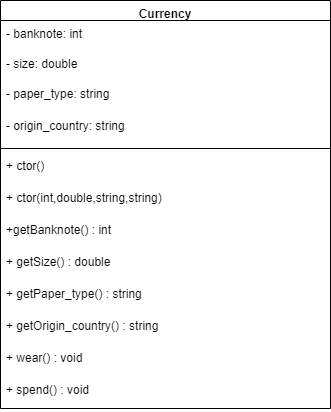

The diagram above was exported from draw.io. Its source (the exported page's mxGraphModel, read from the mxfile embedded in the PNG):
<mxGraphModel dx="1422" dy="905" grid="1" gridSize="10" guides="1" tooltips="1" connect="1" arrows="1" fold="1" page="1" pageScale="1" pageWidth="827" pageHeight="1169" math="0" shadow="0">
  <root>
    <mxCell id="WIyWlLk6GJQsqaUBKTNV-0" />
    <mxCell id="WIyWlLk6GJQsqaUBKTNV-1" parent="WIyWlLk6GJQsqaUBKTNV-0" />
    <mxCell id="Z-Gu_ssftmNgtQbndi4H-0" value="Currency" style="swimlane;fontStyle=1;align=center;verticalAlign=top;childLayout=stackLayout;horizontal=1;startSize=20;horizontalStack=0;resizeParent=1;resizeParentMax=0;resizeLast=0;collapsible=1;marginBottom=0;" vertex="1" parent="WIyWlLk6GJQsqaUBKTNV-1">
      <mxGeometry x="220" y="230" width="330" height="408" as="geometry" />
    </mxCell>
    <mxCell id="Z-Gu_ssftmNgtQbndi4H-1" value="- banknote: int" style="text;strokeColor=none;fillColor=none;align=left;verticalAlign=top;spacingLeft=4;spacingRight=4;overflow=hidden;rotatable=0;points=[[0,0.5],[1,0.5]];portConstraint=eastwest;" vertex="1" parent="Z-Gu_ssftmNgtQbndi4H-0">
      <mxGeometry y="20" width="330" height="30" as="geometry" />
    </mxCell>
    <mxCell id="Z-Gu_ssftmNgtQbndi4H-5" value="- size: double" style="text;strokeColor=none;fillColor=none;align=left;verticalAlign=top;spacingLeft=4;spacingRight=4;overflow=hidden;rotatable=0;points=[[0,0.5],[1,0.5]];portConstraint=eastwest;" vertex="1" parent="Z-Gu_ssftmNgtQbndi4H-0">
      <mxGeometry y="50" width="330" height="30" as="geometry" />
    </mxCell>
    <mxCell id="Z-Gu_ssftmNgtQbndi4H-7" value="- paper_type: string" style="text;strokeColor=none;fillColor=none;align=left;verticalAlign=top;spacingLeft=4;spacingRight=4;overflow=hidden;rotatable=0;points=[[0,0.5],[1,0.5]];portConstraint=eastwest;" vertex="1" parent="Z-Gu_ssftmNgtQbndi4H-0">
      <mxGeometry y="80" width="330" height="32" as="geometry" />
    </mxCell>
    <mxCell id="Z-Gu_ssftmNgtQbndi4H-6" value="- origin_country: string" style="text;strokeColor=none;fillColor=none;align=left;verticalAlign=top;spacingLeft=4;spacingRight=4;overflow=hidden;rotatable=0;points=[[0,0.5],[1,0.5]];portConstraint=eastwest;" vertex="1" parent="Z-Gu_ssftmNgtQbndi4H-0">
      <mxGeometry y="112" width="330" height="32" as="geometry" />
    </mxCell>
    <mxCell id="Z-Gu_ssftmNgtQbndi4H-2" value="" style="line;strokeWidth=1;fillColor=none;align=left;verticalAlign=middle;spacingTop=-1;spacingLeft=3;spacingRight=3;rotatable=0;labelPosition=right;points=[];portConstraint=eastwest;" vertex="1" parent="Z-Gu_ssftmNgtQbndi4H-0">
      <mxGeometry y="144" width="330" height="8" as="geometry" />
    </mxCell>
    <mxCell id="Z-Gu_ssftmNgtQbndi4H-3" value="+ ctor()" style="text;strokeColor=none;fillColor=none;align=left;verticalAlign=top;spacingLeft=4;spacingRight=4;overflow=hidden;rotatable=0;points=[[0,0.5],[1,0.5]];portConstraint=eastwest;" vertex="1" parent="Z-Gu_ssftmNgtQbndi4H-0">
      <mxGeometry y="152" width="330" height="32" as="geometry" />
    </mxCell>
    <mxCell id="Z-Gu_ssftmNgtQbndi4H-8" value="+ ctor(int,double,string,string)" style="text;strokeColor=none;fillColor=none;align=left;verticalAlign=top;spacingLeft=4;spacingRight=4;overflow=hidden;rotatable=0;points=[[0,0.5],[1,0.5]];portConstraint=eastwest;" vertex="1" parent="Z-Gu_ssftmNgtQbndi4H-0">
      <mxGeometry y="184" width="330" height="32" as="geometry" />
    </mxCell>
    <mxCell id="Z-Gu_ssftmNgtQbndi4H-9" value="+getBanknote() : int" style="text;strokeColor=none;fillColor=none;align=left;verticalAlign=top;spacingLeft=4;spacingRight=4;overflow=hidden;rotatable=0;points=[[0,0.5],[1,0.5]];portConstraint=eastwest;" vertex="1" parent="Z-Gu_ssftmNgtQbndi4H-0">
      <mxGeometry y="216" width="330" height="32" as="geometry" />
    </mxCell>
    <mxCell id="Z-Gu_ssftmNgtQbndi4H-10" value="+ getSize() : double" style="text;strokeColor=none;fillColor=none;align=left;verticalAlign=top;spacingLeft=4;spacingRight=4;overflow=hidden;rotatable=0;points=[[0,0.5],[1,0.5]];portConstraint=eastwest;" vertex="1" parent="Z-Gu_ssftmNgtQbndi4H-0">
      <mxGeometry y="248" width="330" height="32" as="geometry" />
    </mxCell>
    <mxCell id="Z-Gu_ssftmNgtQbndi4H-11" value="+ getPaper_type() : string" style="text;strokeColor=none;fillColor=none;align=left;verticalAlign=top;spacingLeft=4;spacingRight=4;overflow=hidden;rotatable=0;points=[[0,0.5],[1,0.5]];portConstraint=eastwest;" vertex="1" parent="Z-Gu_ssftmNgtQbndi4H-0">
      <mxGeometry y="280" width="330" height="32" as="geometry" />
    </mxCell>
    <mxCell id="Z-Gu_ssftmNgtQbndi4H-12" value="+ getOrigin_country() : string" style="text;strokeColor=none;fillColor=none;align=left;verticalAlign=top;spacingLeft=4;spacingRight=4;overflow=hidden;rotatable=0;points=[[0,0.5],[1,0.5]];portConstraint=eastwest;" vertex="1" parent="Z-Gu_ssftmNgtQbndi4H-0">
      <mxGeometry y="312" width="330" height="32" as="geometry" />
    </mxCell>
    <mxCell id="Z-Gu_ssftmNgtQbndi4H-13" value="+ wear() : void" style="text;strokeColor=none;fillColor=none;align=left;verticalAlign=top;spacingLeft=4;spacingRight=4;overflow=hidden;rotatable=0;points=[[0,0.5],[1,0.5]];portConstraint=eastwest;" vertex="1" parent="Z-Gu_ssftmNgtQbndi4H-0">
      <mxGeometry y="344" width="330" height="32" as="geometry" />
    </mxCell>
    <mxCell id="Z-Gu_ssftmNgtQbndi4H-14" value="+ spend() : void" style="text;strokeColor=none;fillColor=none;align=left;verticalAlign=top;spacingLeft=4;spacingRight=4;overflow=hidden;rotatable=0;points=[[0,0.5],[1,0.5]];portConstraint=eastwest;" vertex="1" parent="Z-Gu_ssftmNgtQbndi4H-0">
      <mxGeometry y="376" width="330" height="32" as="geometry" />
    </mxCell>
  </root>
</mxGraphModel>